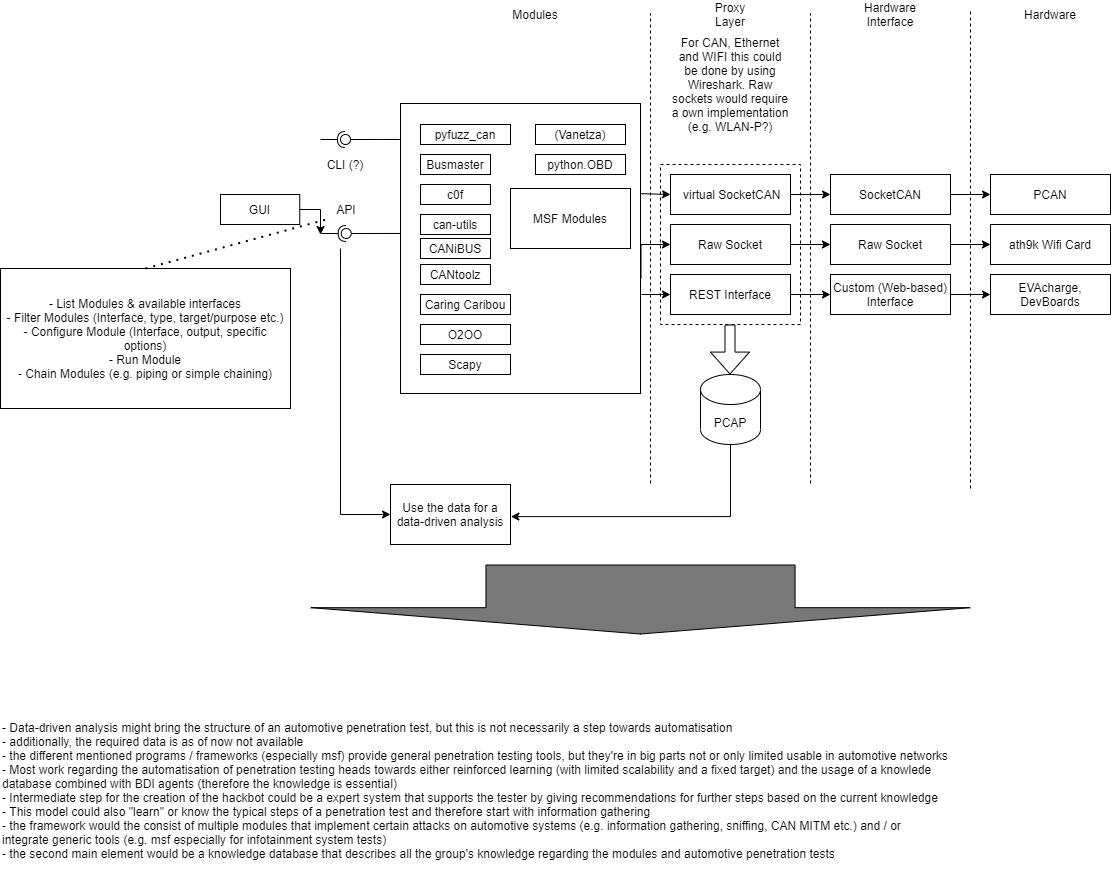

The diagram above was exported from draw.io. Its source (the exported page's mxGraphModel, read from the mxfile embedded in the PNG):
<mxGraphModel dx="1433" dy="807" grid="1" gridSize="10" guides="1" tooltips="1" connect="1" arrows="1" fold="1" page="1" pageScale="1" pageWidth="1169" pageHeight="827" math="0" shadow="0">
  <root>
    <mxCell id="0" />
    <mxCell id="1" parent="0" />
    <mxCell id="48" value="" style="rounded=0;whiteSpace=wrap;html=1;fillColor=none;dashed=1;" parent="1" vertex="1">
      <mxGeometry x="710" y="330" width="140" height="160" as="geometry" />
    </mxCell>
    <mxCell id="8" style="edgeStyle=orthogonalEdgeStyle;rounded=0;orthogonalLoop=1;jettySize=auto;html=1;exitX=1;exitY=0.5;exitDx=0;exitDy=0;entryX=0;entryY=0.5;entryDx=0;entryDy=0;" parent="1" source="2" target="5" edge="1">
      <mxGeometry relative="1" as="geometry" />
    </mxCell>
    <mxCell id="2" value="SocketCAN" style="rounded=0;whiteSpace=wrap;html=1;fillColor=none;" parent="1" vertex="1">
      <mxGeometry x="880" y="340" width="120" height="40" as="geometry" />
    </mxCell>
    <mxCell id="10" style="edgeStyle=orthogonalEdgeStyle;rounded=0;orthogonalLoop=1;jettySize=auto;html=1;exitX=1;exitY=0.5;exitDx=0;exitDy=0;" parent="1" source="3" target="7" edge="1">
      <mxGeometry relative="1" as="geometry" />
    </mxCell>
    <mxCell id="3" value="Raw Socket" style="rounded=0;whiteSpace=wrap;html=1;fillColor=none;" parent="1" vertex="1">
      <mxGeometry x="880" y="390" width="120" height="40" as="geometry" />
    </mxCell>
    <mxCell id="9" style="edgeStyle=orthogonalEdgeStyle;rounded=0;orthogonalLoop=1;jettySize=auto;html=1;exitX=1;exitY=0.5;exitDx=0;exitDy=0;entryX=0;entryY=0.5;entryDx=0;entryDy=0;" parent="1" source="4" target="6" edge="1">
      <mxGeometry relative="1" as="geometry" />
    </mxCell>
    <mxCell id="4" value="Custom (Web-based) Interface" style="rounded=0;whiteSpace=wrap;html=1;fillColor=none;" parent="1" vertex="1">
      <mxGeometry x="880" y="440" width="120" height="40" as="geometry" />
    </mxCell>
    <mxCell id="5" value="PCAN" style="rounded=0;whiteSpace=wrap;html=1;fillColor=none;" parent="1" vertex="1">
      <mxGeometry x="1040" y="340" width="120" height="40" as="geometry" />
    </mxCell>
    <mxCell id="6" value="EVAcharge, DevBoards" style="rounded=0;whiteSpace=wrap;html=1;fillColor=none;" parent="1" vertex="1">
      <mxGeometry x="1040" y="440" width="120" height="40" as="geometry" />
    </mxCell>
    <mxCell id="7" value="ath9k Wifi Card" style="rounded=0;whiteSpace=wrap;html=1;fillColor=none;" parent="1" vertex="1">
      <mxGeometry x="1040" y="390" width="120" height="40" as="geometry" />
    </mxCell>
    <mxCell id="37" value="" style="endArrow=none;dashed=1;html=1;" parent="1" edge="1">
      <mxGeometry width="50" height="50" relative="1" as="geometry">
        <mxPoint x="1020" y="654" as="sourcePoint" />
        <mxPoint x="1020" y="174" as="targetPoint" />
      </mxGeometry>
    </mxCell>
    <mxCell id="38" value="Hardware" style="text;html=1;strokeColor=none;fillColor=none;align=center;verticalAlign=middle;whiteSpace=wrap;rounded=0;" parent="1" vertex="1">
      <mxGeometry x="1080" y="170" width="40" height="20" as="geometry" />
    </mxCell>
    <mxCell id="39" value="Hardware Interface" style="text;html=1;strokeColor=none;fillColor=none;align=center;verticalAlign=middle;whiteSpace=wrap;rounded=0;" parent="1" vertex="1">
      <mxGeometry x="920" y="170" width="40" height="20" as="geometry" />
    </mxCell>
    <mxCell id="40" value="" style="endArrow=none;dashed=1;html=1;" parent="1" edge="1">
      <mxGeometry width="50" height="50" relative="1" as="geometry">
        <mxPoint x="860" y="649" as="sourcePoint" />
        <mxPoint x="860" y="179" as="targetPoint" />
      </mxGeometry>
    </mxCell>
    <mxCell id="41" value="Proxy Layer" style="text;html=1;strokeColor=none;fillColor=none;align=center;verticalAlign=middle;whiteSpace=wrap;rounded=0;" parent="1" vertex="1">
      <mxGeometry x="760" y="170" width="40" height="20" as="geometry" />
    </mxCell>
    <mxCell id="43" style="edgeStyle=orthogonalEdgeStyle;rounded=0;orthogonalLoop=1;jettySize=auto;html=1;exitX=1;exitY=0.5;exitDx=0;exitDy=0;entryX=0;entryY=0.5;entryDx=0;entryDy=0;" parent="1" source="42" target="2" edge="1">
      <mxGeometry relative="1" as="geometry" />
    </mxCell>
    <mxCell id="42" value="&amp;nbsp;virtual SocketCAN" style="rounded=0;whiteSpace=wrap;html=1;fillColor=none;" parent="1" vertex="1">
      <mxGeometry x="720" y="340" width="120" height="40" as="geometry" />
    </mxCell>
    <mxCell id="45" style="edgeStyle=orthogonalEdgeStyle;rounded=0;orthogonalLoop=1;jettySize=auto;html=1;entryX=0;entryY=0.5;entryDx=0;entryDy=0;" parent="1" source="44" target="3" edge="1">
      <mxGeometry relative="1" as="geometry" />
    </mxCell>
    <mxCell id="44" value="Raw Socket" style="rounded=0;whiteSpace=wrap;html=1;fillColor=none;" parent="1" vertex="1">
      <mxGeometry x="720" y="390" width="120" height="40" as="geometry" />
    </mxCell>
    <mxCell id="47" style="edgeStyle=orthogonalEdgeStyle;rounded=0;orthogonalLoop=1;jettySize=auto;html=1;entryX=0;entryY=0.5;entryDx=0;entryDy=0;" parent="1" source="46" target="4" edge="1">
      <mxGeometry relative="1" as="geometry" />
    </mxCell>
    <mxCell id="46" value="REST Interface" style="rounded=0;whiteSpace=wrap;html=1;fillColor=none;" parent="1" vertex="1">
      <mxGeometry x="720" y="440" width="120" height="40" as="geometry" />
    </mxCell>
    <mxCell id="49" value="" style="shape=flexArrow;endArrow=classic;html=1;endWidth=28;endSize=6.97;" parent="1" edge="1">
      <mxGeometry width="50" height="50" relative="1" as="geometry">
        <mxPoint x="779.5" y="490" as="sourcePoint" />
        <mxPoint x="779.5" y="540" as="targetPoint" />
      </mxGeometry>
    </mxCell>
    <mxCell id="86" style="edgeStyle=orthogonalEdgeStyle;rounded=0;orthogonalLoop=1;jettySize=auto;html=1;exitX=0.5;exitY=1;exitDx=0;exitDy=0;exitPerimeter=0;entryX=1.003;entryY=0.535;entryDx=0;entryDy=0;entryPerimeter=0;" edge="1" parent="1" source="50" target="87">
      <mxGeometry relative="1" as="geometry">
        <mxPoint x="520" y="680" as="targetPoint" />
        <Array as="points">
          <mxPoint x="780" y="682" />
        </Array>
      </mxGeometry>
    </mxCell>
    <mxCell id="50" value="PCAP" style="shape=cylinder3;whiteSpace=wrap;html=1;boundedLbl=1;backgroundOutline=1;size=15;fillColor=none;" parent="1" vertex="1">
      <mxGeometry x="750" y="540" width="60" height="70" as="geometry" />
    </mxCell>
    <mxCell id="51" value="" style="endArrow=none;dashed=1;html=1;" parent="1" edge="1">
      <mxGeometry width="50" height="50" relative="1" as="geometry">
        <mxPoint x="700" y="649" as="sourcePoint" />
        <mxPoint x="700" y="179" as="targetPoint" />
      </mxGeometry>
    </mxCell>
    <mxCell id="52" value="Modules" style="text;html=1;strokeColor=none;fillColor=none;align=center;verticalAlign=middle;whiteSpace=wrap;rounded=0;" parent="1" vertex="1">
      <mxGeometry x="565" y="170" width="40" height="20" as="geometry" />
    </mxCell>
    <mxCell id="56" style="edgeStyle=orthogonalEdgeStyle;rounded=0;orthogonalLoop=1;jettySize=auto;html=1;exitX=0.999;exitY=0.311;exitDx=0;exitDy=0;entryX=0;entryY=0.5;entryDx=0;entryDy=0;exitPerimeter=0;" parent="1" source="53" target="42" edge="1">
      <mxGeometry relative="1" as="geometry">
        <Array as="points">
          <mxPoint x="692" y="359" />
        </Array>
      </mxGeometry>
    </mxCell>
    <mxCell id="57" style="edgeStyle=orthogonalEdgeStyle;rounded=0;orthogonalLoop=1;jettySize=auto;html=1;exitX=1.002;exitY=0.603;exitDx=0;exitDy=0;entryX=0;entryY=0.5;entryDx=0;entryDy=0;exitPerimeter=0;" parent="1" source="53" target="44" edge="1">
      <mxGeometry relative="1" as="geometry">
        <Array as="points">
          <mxPoint x="690" y="410" />
        </Array>
      </mxGeometry>
    </mxCell>
    <mxCell id="58" style="edgeStyle=orthogonalEdgeStyle;rounded=0;orthogonalLoop=1;jettySize=auto;html=1;entryX=0;entryY=0.5;entryDx=0;entryDy=0;" parent="1" target="46" edge="1">
      <mxGeometry relative="1" as="geometry">
        <mxPoint x="691" y="460" as="sourcePoint" />
      </mxGeometry>
    </mxCell>
    <mxCell id="53" value="" style="rounded=0;whiteSpace=wrap;html=1;fillColor=none;" parent="1" vertex="1">
      <mxGeometry x="450" y="269" width="240" height="290" as="geometry" />
    </mxCell>
    <mxCell id="59" value="MSF Modules" style="rounded=0;whiteSpace=wrap;html=1;fillColor=none;" parent="1" vertex="1">
      <mxGeometry x="560" y="354" width="120" height="60" as="geometry" />
    </mxCell>
    <mxCell id="60" value="Busmaster" style="rounded=0;whiteSpace=wrap;html=1;fillColor=none;" parent="1" vertex="1">
      <mxGeometry x="470" y="320" width="70" height="20" as="geometry" />
    </mxCell>
    <mxCell id="61" value="c0f" style="rounded=0;whiteSpace=wrap;html=1;fillColor=none;" parent="1" vertex="1">
      <mxGeometry x="470" y="350" width="70" height="20" as="geometry" />
    </mxCell>
    <mxCell id="62" value="can-utils" style="rounded=0;whiteSpace=wrap;html=1;fillColor=none;" parent="1" vertex="1">
      <mxGeometry x="470" y="380" width="70" height="20" as="geometry" />
    </mxCell>
    <mxCell id="63" value="CANiBUS" style="rounded=0;whiteSpace=wrap;html=1;fillColor=none;" parent="1" vertex="1">
      <mxGeometry x="470" y="404" width="70" height="20" as="geometry" />
    </mxCell>
    <mxCell id="64" value="CANtoolz" style="rounded=0;whiteSpace=wrap;html=1;fillColor=none;" parent="1" vertex="1">
      <mxGeometry x="470" y="430" width="70" height="20" as="geometry" />
    </mxCell>
    <mxCell id="65" value="Caring Caribou" style="rounded=0;whiteSpace=wrap;html=1;fillColor=none;" parent="1" vertex="1">
      <mxGeometry x="470" y="460" width="90" height="20" as="geometry" />
    </mxCell>
    <mxCell id="66" value="O2OO" style="rounded=0;whiteSpace=wrap;html=1;fillColor=none;" parent="1" vertex="1">
      <mxGeometry x="470" y="490" width="90" height="20" as="geometry" />
    </mxCell>
    <mxCell id="67" value="pyfuzz_can" style="rounded=0;whiteSpace=wrap;html=1;fillColor=none;" parent="1" vertex="1">
      <mxGeometry x="470" y="290" width="90" height="20" as="geometry" />
    </mxCell>
    <mxCell id="68" value="python.OBD" style="rounded=0;whiteSpace=wrap;html=1;fillColor=none;" parent="1" vertex="1">
      <mxGeometry x="585" y="320" width="90" height="20" as="geometry" />
    </mxCell>
    <mxCell id="69" value="Scapy" style="rounded=0;whiteSpace=wrap;html=1;fillColor=none;" parent="1" vertex="1">
      <mxGeometry x="470" y="520" width="90" height="20" as="geometry" />
    </mxCell>
    <mxCell id="70" value="(Vanetza)" style="rounded=0;whiteSpace=wrap;html=1;fillColor=none;" parent="1" vertex="1">
      <mxGeometry x="585" y="290" width="90" height="20" as="geometry" />
    </mxCell>
    <mxCell id="71" value="" style="rounded=0;orthogonalLoop=1;jettySize=auto;html=1;endArrow=none;endFill=0;exitX=-0.003;exitY=0.124;exitDx=0;exitDy=0;exitPerimeter=0;" parent="1" source="53" target="73" edge="1">
      <mxGeometry relative="1" as="geometry">
        <mxPoint x="360" y="355" as="sourcePoint" />
      </mxGeometry>
    </mxCell>
    <mxCell id="72" value="" style="rounded=0;orthogonalLoop=1;jettySize=auto;html=1;endArrow=halfCircle;endFill=0;entryX=0.5;entryY=0.5;entryDx=0;entryDy=0;endSize=6;strokeWidth=1;" parent="1" target="73" edge="1">
      <mxGeometry relative="1" as="geometry">
        <mxPoint x="370" y="305" as="sourcePoint" />
      </mxGeometry>
    </mxCell>
    <mxCell id="73" value="" style="ellipse;whiteSpace=wrap;html=1;fontFamily=Helvetica;fontSize=12;fontColor=#000000;align=center;strokeColor=#000000;fillColor=#ffffff;points=[];aspect=fixed;resizable=0;" parent="1" vertex="1">
      <mxGeometry x="390" y="300" width="10" height="10" as="geometry" />
    </mxCell>
    <mxCell id="74" value="CLI (?)" style="text;html=1;strokeColor=none;fillColor=none;align=center;verticalAlign=middle;whiteSpace=wrap;rounded=0;" parent="1" vertex="1">
      <mxGeometry x="375" y="320" width="40" height="20" as="geometry" />
    </mxCell>
    <mxCell id="75" value="" style="rounded=0;orthogonalLoop=1;jettySize=auto;html=1;endArrow=none;endFill=0;exitX=-0.003;exitY=0.124;exitDx=0;exitDy=0;exitPerimeter=0;" parent="1" target="77" edge="1">
      <mxGeometry relative="1" as="geometry">
        <mxPoint x="450" y="398.96000000000004" as="sourcePoint" />
      </mxGeometry>
    </mxCell>
    <mxCell id="76" value="" style="rounded=0;orthogonalLoop=1;jettySize=auto;html=1;endArrow=halfCircle;endFill=0;entryX=0.5;entryY=0.5;entryDx=0;entryDy=0;endSize=6;strokeWidth=1;" parent="1" target="77" edge="1">
      <mxGeometry relative="1" as="geometry">
        <mxPoint x="370.72" y="399" as="sourcePoint" />
      </mxGeometry>
    </mxCell>
    <mxCell id="77" value="" style="ellipse;whiteSpace=wrap;html=1;fontFamily=Helvetica;fontSize=12;fontColor=#000000;align=center;strokeColor=#000000;fillColor=#ffffff;points=[];aspect=fixed;resizable=0;" parent="1" vertex="1">
      <mxGeometry x="390.72" y="394" width="10" height="10" as="geometry" />
    </mxCell>
    <mxCell id="84" style="edgeStyle=orthogonalEdgeStyle;rounded=0;orthogonalLoop=1;jettySize=auto;html=1;entryX=0;entryY=0.5;entryDx=0;entryDy=0;" edge="1" parent="1" target="87">
      <mxGeometry relative="1" as="geometry">
        <mxPoint x="439" y="680" as="targetPoint" />
        <mxPoint x="390.03000000000003" y="414" as="sourcePoint" />
        <Array as="points">
          <mxPoint x="390" y="680" />
        </Array>
      </mxGeometry>
    </mxCell>
    <mxCell id="78" value="API" style="text;html=1;strokeColor=none;fillColor=none;align=center;verticalAlign=middle;whiteSpace=wrap;rounded=0;" parent="1" vertex="1">
      <mxGeometry x="375.72" y="365" width="40" height="20" as="geometry" />
    </mxCell>
    <mxCell id="80" style="edgeStyle=orthogonalEdgeStyle;rounded=0;orthogonalLoop=1;jettySize=auto;html=1;" parent="1" source="79" edge="1">
      <mxGeometry relative="1" as="geometry">
        <mxPoint x="370" y="400" as="targetPoint" />
      </mxGeometry>
    </mxCell>
    <mxCell id="79" value="GUI" style="rounded=0;whiteSpace=wrap;html=1;fillColor=none;" parent="1" vertex="1">
      <mxGeometry x="270" y="360" width="79.28" height="30" as="geometry" />
    </mxCell>
    <mxCell id="81" value="For CAN, Ethernet and WIFI this could be done by using Wireshark. Raw sockets would require a own implementation (e.g. WLAN-P?)" style="text;html=1;strokeColor=none;fillColor=none;align=center;verticalAlign=middle;whiteSpace=wrap;rounded=0;" parent="1" vertex="1">
      <mxGeometry x="720" y="240" width="120" height="20" as="geometry" />
    </mxCell>
    <mxCell id="82" value="- List Modules &amp;amp; available interfaces&lt;br&gt;- Filter Modules (Interface, type, target/purpose etc.)&lt;br&gt;- Configure Module (Interface, output, specific options)&lt;br&gt;- Run Module&lt;br&gt;- Chain Modules&amp;nbsp;(e.g. piping or simple chaining)" style="rounded=0;whiteSpace=wrap;html=1;" parent="1" vertex="1">
      <mxGeometry x="50" y="434" width="290" height="140" as="geometry" />
    </mxCell>
    <mxCell id="83" value="" style="endArrow=none;dashed=1;html=1;dashPattern=1 3;strokeWidth=2;exitX=0.5;exitY=0;exitDx=0;exitDy=0;entryX=0;entryY=1;entryDx=0;entryDy=0;" parent="1" source="82" target="78" edge="1">
      <mxGeometry width="50" height="50" relative="1" as="geometry">
        <mxPoint x="560" y="490" as="sourcePoint" />
        <mxPoint x="610" y="440" as="targetPoint" />
      </mxGeometry>
    </mxCell>
    <mxCell id="87" value="Use the data for a data-driven analysis" style="rounded=0;whiteSpace=wrap;html=1;" vertex="1" parent="1">
      <mxGeometry x="440" y="650" width="120" height="60" as="geometry" />
    </mxCell>
    <mxCell id="88" value="" style="shape=flexArrow;endArrow=classic;html=1;endWidth=349.1666666666667;endSize=8.441666666666668;width=309.1666666666667;fillColor=#787878;" edge="1" parent="1">
      <mxGeometry width="50" height="50" relative="1" as="geometry">
        <mxPoint x="690" y="730" as="sourcePoint" />
        <mxPoint x="690" y="800" as="targetPoint" />
      </mxGeometry>
    </mxCell>
    <mxCell id="90" value="- Data-driven analysis might bring the structure of an automotive penetration test, but this is not necessarily a step towards automatisation&lt;br&gt;- additionally, the required data is as of now not available&lt;br&gt;- the different mentioned programs / frameworks (especially msf) provide general penetration testing tools, but they're in big parts not or only limited usable in automotive networks&lt;br&gt;- Most work regarding the automatisation of penetration testing heads towards either reinforced learning (with limited scalability and a fixed target) and the usage of a knowlede database combined with BDI agents (therefore the knowledge is essential)&lt;br&gt;- Intermediate step for the creation of the hackbot could be a expert system that supports the tester by giving recommendations for further steps based on the current knowledge&lt;br&gt;- This model could also &quot;learn&quot; or know the typical steps of a penetration test and therefore start with information gathering&lt;br&gt;- the framework would the consist of multiple modules that implement certain attacks on automotive systems (e.g. information gathering, sniffing, CAN MITM etc.) and / or integrate generic tools (e.g. msf especially for infotainment system tests)&lt;br&gt;- the second main element would be a knowledge database that describes all the group's knowledge regarding the modules and automotive penetration tests&lt;br&gt;&amp;nbsp;" style="text;html=1;strokeColor=none;fillColor=none;align=left;verticalAlign=top;whiteSpace=wrap;rounded=0;labelPosition=center;verticalLabelPosition=middle;" vertex="1" parent="1">
      <mxGeometry x="50" y="880" width="950" height="180" as="geometry" />
    </mxCell>
  </root>
</mxGraphModel>